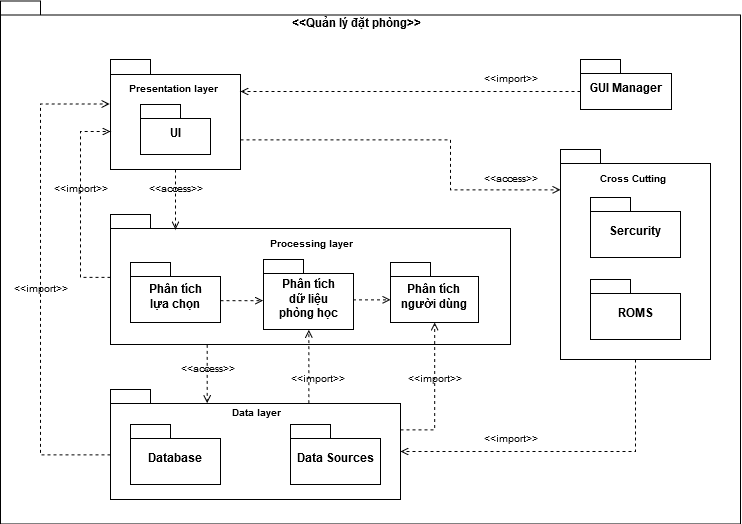

The diagram above was exported from draw.io. Its source (the exported page's mxGraphModel, read from the mxfile embedded in the PNG):
<mxGraphModel dx="2000" dy="648" grid="1" gridSize="10" guides="1" tooltips="1" connect="1" arrows="1" fold="1" page="1" pageScale="1" pageWidth="827" pageHeight="1169" background="#ffffff" math="0" shadow="0">
  <root>
    <mxCell id="0" />
    <mxCell id="1" parent="0" />
    <mxCell id="HnuuwIBICmGWgyvoDFA6-92" value="package" style="shape=folder;fontStyle=1;spacingTop=10;tabWidth=40;tabHeight=14;tabPosition=left;html=1;" vertex="1" parent="1">
      <mxGeometry x="-20" y="11.5" width="740" height="523" as="geometry" />
    </mxCell>
    <mxCell id="HnuuwIBICmGWgyvoDFA6-62" value="" style="shape=folder;fontStyle=1;spacingTop=10;tabWidth=40;tabHeight=15;tabPosition=left;html=1;" vertex="1" parent="1">
      <mxGeometry x="90" y="70" width="130" height="110" as="geometry" />
    </mxCell>
    <mxCell id="HnuuwIBICmGWgyvoDFA6-74" style="edgeStyle=orthogonalEdgeStyle;rounded=0;orthogonalLoop=1;jettySize=auto;html=1;entryX=0.499;entryY=0.107;entryDx=0;entryDy=0;entryPerimeter=0;dashed=1;endArrow=open;endFill=0;" edge="1" parent="1">
      <mxGeometry relative="1" as="geometry">
        <mxPoint x="186.7619047619047" y="355" as="sourcePoint" />
        <mxPoint x="186.7619047619047" y="413.85714285714266" as="targetPoint" />
        <Array as="points">
          <mxPoint x="187" y="355" />
        </Array>
      </mxGeometry>
    </mxCell>
    <mxCell id="HnuuwIBICmGWgyvoDFA6-61" value="" style="shape=folder;fontStyle=1;spacingTop=10;tabWidth=40;tabHeight=14;tabPosition=left;html=1;" vertex="1" parent="1">
      <mxGeometry x="90" y="225" width="400" height="130" as="geometry" />
    </mxCell>
    <mxCell id="HnuuwIBICmGWgyvoDFA6-31" value="&lt;b&gt;&amp;lt;&amp;lt;Quản lý đặt phòng&amp;gt;&amp;gt;&lt;/b&gt;" style="text;html=1;strokeColor=none;fillColor=none;align=center;verticalAlign=middle;whiteSpace=wrap;rounded=0;" vertex="1" parent="1">
      <mxGeometry x="246" y="20" width="178" height="30" as="geometry" />
    </mxCell>
    <mxCell id="HnuuwIBICmGWgyvoDFA6-43" style="edgeStyle=orthogonalEdgeStyle;rounded=0;orthogonalLoop=1;jettySize=auto;html=1;dashed=1;endArrow=open;endFill=0;" edge="1" parent="1">
      <mxGeometry relative="1" as="geometry">
        <mxPoint x="155" y="240" as="targetPoint" />
        <mxPoint x="155" y="180" as="sourcePoint" />
      </mxGeometry>
    </mxCell>
    <mxCell id="HnuuwIBICmGWgyvoDFA6-58" style="edgeStyle=orthogonalEdgeStyle;rounded=0;orthogonalLoop=1;jettySize=auto;html=1;dashed=1;endArrow=open;endFill=0;" edge="1" parent="1" target="HnuuwIBICmGWgyvoDFA6-53">
      <mxGeometry relative="1" as="geometry">
        <mxPoint x="220" y="150" as="sourcePoint" />
        <Array as="points">
          <mxPoint x="220" y="150" />
          <mxPoint x="430" y="150" />
          <mxPoint x="430" y="200" />
        </Array>
      </mxGeometry>
    </mxCell>
    <mxCell id="HnuuwIBICmGWgyvoDFA6-37" value="UI" style="shape=folder;fontStyle=1;spacingTop=10;tabWidth=40;tabHeight=14;tabPosition=left;html=1;" vertex="1" parent="1">
      <mxGeometry x="120" y="115" width="70" height="50" as="geometry" />
    </mxCell>
    <mxCell id="HnuuwIBICmGWgyvoDFA6-39" style="edgeStyle=orthogonalEdgeStyle;rounded=0;orthogonalLoop=1;jettySize=auto;html=1;dashed=1;endArrow=open;endFill=0;exitX=0;exitY=0;exitDx=0;exitDy=32;exitPerimeter=0;" edge="1" parent="1" source="HnuuwIBICmGWgyvoDFA6-38">
      <mxGeometry relative="1" as="geometry">
        <mxPoint x="409" y="142.19047619047615" as="sourcePoint" />
        <mxPoint x="220" y="102" as="targetPoint" />
        <Array as="points">
          <mxPoint x="220" y="102" />
        </Array>
      </mxGeometry>
    </mxCell>
    <mxCell id="HnuuwIBICmGWgyvoDFA6-38" value="GUI Manager" style="shape=folder;fontStyle=1;spacingTop=10;tabWidth=40;tabHeight=14;tabPosition=left;html=1;" vertex="1" parent="1">
      <mxGeometry x="560" y="70" width="91" height="50" as="geometry" />
    </mxCell>
    <mxCell id="HnuuwIBICmGWgyvoDFA6-40" value="&lt;font style=&quot;font-size: 10px&quot;&gt;&amp;lt;&amp;lt;import&amp;gt;&amp;gt;&lt;/font&gt;" style="text;html=1;strokeColor=none;fillColor=none;align=center;verticalAlign=middle;whiteSpace=wrap;rounded=0;" vertex="1" parent="1">
      <mxGeometry x="470" y="80" width="40" height="20" as="geometry" />
    </mxCell>
    <mxCell id="HnuuwIBICmGWgyvoDFA6-49" style="edgeStyle=orthogonalEdgeStyle;rounded=0;orthogonalLoop=1;jettySize=auto;html=1;dashed=1;endArrow=open;endFill=0;entryX=0.002;entryY=0.549;entryDx=0;entryDy=0;entryPerimeter=0;" edge="1" parent="1">
      <mxGeometry relative="1" as="geometry">
        <mxPoint x="242.71844660194165" y="310.8932038834951" as="targetPoint" />
        <mxPoint x="200" y="311" as="sourcePoint" />
        <Array as="points">
          <mxPoint x="230" y="311" />
          <mxPoint x="230" y="311" />
        </Array>
      </mxGeometry>
    </mxCell>
    <mxCell id="HnuuwIBICmGWgyvoDFA6-41" value="&lt;div&gt;Phân tích &lt;br&gt;&lt;/div&gt;&lt;div&gt;lựa chọn&lt;br&gt;&lt;/div&gt;" style="shape=folder;fontStyle=1;spacingTop=10;tabWidth=40;tabHeight=14;tabPosition=left;html=1;" vertex="1" parent="1">
      <mxGeometry x="110" y="273" width="90" height="60" as="geometry" />
    </mxCell>
    <mxCell id="HnuuwIBICmGWgyvoDFA6-44" value="&lt;font style=&quot;font-size: 10px&quot;&gt;&amp;lt;&amp;lt;access&amp;gt;&amp;gt;&lt;/font&gt;" style="text;html=1;strokeColor=none;fillColor=none;align=center;verticalAlign=middle;whiteSpace=wrap;rounded=0;" vertex="1" parent="1">
      <mxGeometry x="135" y="190" width="40" height="20" as="geometry" />
    </mxCell>
    <mxCell id="HnuuwIBICmGWgyvoDFA6-47" value="&lt;font style=&quot;font-size: 10px&quot;&gt;&amp;lt;&amp;lt;import&amp;gt;&amp;gt;&lt;/font&gt;" style="text;html=1;strokeColor=none;fillColor=none;align=center;verticalAlign=middle;whiteSpace=wrap;rounded=0;" vertex="1" parent="1">
      <mxGeometry x="40" y="190" width="40" height="20" as="geometry" />
    </mxCell>
    <mxCell id="HnuuwIBICmGWgyvoDFA6-48" style="edgeStyle=orthogonalEdgeStyle;rounded=0;orthogonalLoop=1;jettySize=auto;html=1;dashed=1;endArrow=open;endFill=0;" edge="1" parent="1">
      <mxGeometry relative="1" as="geometry">
        <mxPoint x="90" y="288" as="sourcePoint" />
        <mxPoint x="90" y="142" as="targetPoint" />
        <Array as="points">
          <mxPoint x="60" y="288" />
          <mxPoint x="60" y="142" />
        </Array>
      </mxGeometry>
    </mxCell>
    <mxCell id="HnuuwIBICmGWgyvoDFA6-50" value="&lt;div&gt;Phân tích &lt;br&gt;&lt;/div&gt;&lt;div&gt;dữ liệu &lt;br&gt;&lt;/div&gt;&lt;div&gt;phòng học&lt;br&gt;&lt;/div&gt;" style="shape=folder;fontStyle=1;spacingTop=10;tabWidth=40;tabHeight=14;tabPosition=left;html=1;" vertex="1" parent="1">
      <mxGeometry x="243" y="270" width="90" height="70" as="geometry" />
    </mxCell>
    <mxCell id="HnuuwIBICmGWgyvoDFA6-98" style="edgeStyle=orthogonalEdgeStyle;rounded=0;orthogonalLoop=1;jettySize=auto;html=1;entryX=0;entryY=0;entryDx=290;entryDy=62;entryPerimeter=0;dashed=1;endArrow=open;endFill=0;endSize=6;" edge="1" parent="1" source="HnuuwIBICmGWgyvoDFA6-53" target="HnuuwIBICmGWgyvoDFA6-69">
      <mxGeometry relative="1" as="geometry">
        <Array as="points">
          <mxPoint x="615" y="462" />
        </Array>
      </mxGeometry>
    </mxCell>
    <mxCell id="HnuuwIBICmGWgyvoDFA6-53" value="" style="shape=folder;fontStyle=1;spacingTop=10;tabWidth=40;tabHeight=14;tabPosition=left;html=1;" vertex="1" parent="1">
      <mxGeometry x="540" y="160" width="150" height="210" as="geometry" />
    </mxCell>
    <mxCell id="HnuuwIBICmGWgyvoDFA6-55" value="ROMS" style="shape=folder;fontStyle=1;spacingTop=10;tabWidth=40;tabHeight=14;tabPosition=left;html=1;" vertex="1" parent="1">
      <mxGeometry x="570" y="290" width="90" height="60" as="geometry" />
    </mxCell>
    <mxCell id="HnuuwIBICmGWgyvoDFA6-56" value="Sercurity" style="shape=folder;fontStyle=1;spacingTop=10;tabWidth=40;tabHeight=14;tabPosition=left;html=1;" vertex="1" parent="1">
      <mxGeometry x="570" y="208" width="90" height="60" as="geometry" />
    </mxCell>
    <mxCell id="HnuuwIBICmGWgyvoDFA6-60" value="&lt;font style=&quot;font-size: 10px&quot;&gt;&amp;lt;&amp;lt;access&amp;gt;&amp;gt;&lt;/font&gt;" style="text;html=1;strokeColor=none;fillColor=none;align=center;verticalAlign=middle;whiteSpace=wrap;rounded=0;" vertex="1" parent="1">
      <mxGeometry x="470" y="180" width="40" height="20" as="geometry" />
    </mxCell>
    <mxCell id="HnuuwIBICmGWgyvoDFA6-63" value="&lt;b&gt;&lt;font style=&quot;font-size: 10px&quot;&gt;Presentation layer&lt;/font&gt;&lt;/b&gt;" style="text;html=1;strokeColor=none;fillColor=none;align=center;verticalAlign=middle;whiteSpace=wrap;rounded=0;" vertex="1" parent="1">
      <mxGeometry x="100" y="90" width="105" height="20" as="geometry" />
    </mxCell>
    <mxCell id="HnuuwIBICmGWgyvoDFA6-66" value="&lt;b&gt;&lt;font style=&quot;font-size: 10px&quot;&gt;Processing layer&lt;/font&gt;&lt;/b&gt;" style="text;html=1;strokeColor=none;fillColor=none;align=center;verticalAlign=middle;whiteSpace=wrap;rounded=0;" vertex="1" parent="1">
      <mxGeometry x="237.5" y="245" width="105" height="20" as="geometry" />
    </mxCell>
    <mxCell id="HnuuwIBICmGWgyvoDFA6-68" value="&lt;b&gt;&lt;font style=&quot;font-size: 10px&quot;&gt;Cross Cutting&lt;br&gt;&lt;/font&gt;&lt;/b&gt;" style="text;html=1;strokeColor=none;fillColor=none;align=center;verticalAlign=middle;whiteSpace=wrap;rounded=0;" vertex="1" parent="1">
      <mxGeometry x="560" y="180" width="105" height="20" as="geometry" />
    </mxCell>
    <mxCell id="HnuuwIBICmGWgyvoDFA6-80" style="edgeStyle=orthogonalEdgeStyle;rounded=0;orthogonalLoop=1;jettySize=auto;html=1;entryX=-0.005;entryY=0.404;entryDx=0;entryDy=0;entryPerimeter=0;dashed=1;endArrow=open;endFill=0;" edge="1" parent="1" source="HnuuwIBICmGWgyvoDFA6-69" target="HnuuwIBICmGWgyvoDFA6-62">
      <mxGeometry relative="1" as="geometry">
        <Array as="points">
          <mxPoint x="20" y="465" />
          <mxPoint x="20" y="114" />
        </Array>
      </mxGeometry>
    </mxCell>
    <mxCell id="HnuuwIBICmGWgyvoDFA6-86" style="edgeStyle=orthogonalEdgeStyle;rounded=0;orthogonalLoop=1;jettySize=auto;html=1;dashed=1;endArrow=open;endFill=0;exitX=0.683;exitY=0.127;exitDx=0;exitDy=0;exitPerimeter=0;" edge="1" parent="1" source="HnuuwIBICmGWgyvoDFA6-69">
      <mxGeometry relative="1" as="geometry">
        <mxPoint x="286.44660194174753" y="413.39805825242706" as="sourcePoint" />
        <mxPoint x="288" y="340" as="targetPoint" />
        <Array as="points">
          <mxPoint x="288" y="380" />
        </Array>
      </mxGeometry>
    </mxCell>
    <mxCell id="HnuuwIBICmGWgyvoDFA6-102" style="edgeStyle=orthogonalEdgeStyle;rounded=0;orthogonalLoop=1;jettySize=auto;html=1;dashed=1;endArrow=open;endFill=0;endSize=6;" edge="1" parent="1" source="HnuuwIBICmGWgyvoDFA6-69" target="HnuuwIBICmGWgyvoDFA6-94">
      <mxGeometry relative="1" as="geometry">
        <Array as="points">
          <mxPoint x="414" y="440" />
        </Array>
      </mxGeometry>
    </mxCell>
    <mxCell id="HnuuwIBICmGWgyvoDFA6-69" value="" style="shape=folder;fontStyle=1;spacingTop=10;tabWidth=40;tabHeight=14;tabPosition=left;html=1;" vertex="1" parent="1">
      <mxGeometry x="90" y="400" width="290" height="110" as="geometry" />
    </mxCell>
    <mxCell id="HnuuwIBICmGWgyvoDFA6-71" value="Database" style="shape=folder;fontStyle=1;spacingTop=10;tabWidth=40;tabHeight=14;tabPosition=left;html=1;" vertex="1" parent="1">
      <mxGeometry x="110" y="435" width="90" height="60" as="geometry" />
    </mxCell>
    <mxCell id="HnuuwIBICmGWgyvoDFA6-72" value="Data Sources" style="shape=folder;fontStyle=1;spacingTop=10;tabWidth=40;tabHeight=14;tabPosition=left;html=1;" vertex="1" parent="1">
      <mxGeometry x="270" y="435" width="90" height="60" as="geometry" />
    </mxCell>
    <mxCell id="HnuuwIBICmGWgyvoDFA6-73" value="&lt;b&gt;&lt;font style=&quot;font-size: 10px&quot;&gt;Data layer&lt;/font&gt;&lt;/b&gt;" style="text;html=1;strokeColor=none;fillColor=none;align=center;verticalAlign=middle;whiteSpace=wrap;rounded=0;" vertex="1" parent="1">
      <mxGeometry x="182.5" y="413" width="105" height="22" as="geometry" />
    </mxCell>
    <mxCell id="HnuuwIBICmGWgyvoDFA6-78" value="&lt;font style=&quot;font-size: 10px&quot;&gt;&amp;lt;&amp;lt;access&amp;gt;&amp;gt;&lt;/font&gt;" style="text;html=1;strokeColor=none;fillColor=none;align=center;verticalAlign=middle;whiteSpace=wrap;rounded=0;" vertex="1" parent="1">
      <mxGeometry x="166.5" y="370" width="40" height="20" as="geometry" />
    </mxCell>
    <mxCell id="HnuuwIBICmGWgyvoDFA6-81" value="&lt;font style=&quot;font-size: 10px&quot;&gt;&amp;lt;&amp;lt;import&amp;gt;&amp;gt;&lt;/font&gt;" style="text;html=1;strokeColor=none;fillColor=none;align=center;verticalAlign=middle;whiteSpace=wrap;rounded=0;" vertex="1" parent="1">
      <mxGeometry y="290" width="40" height="20" as="geometry" />
    </mxCell>
    <mxCell id="HnuuwIBICmGWgyvoDFA6-89" value="&lt;font style=&quot;font-size: 10px&quot;&gt;&amp;lt;&amp;lt;import&amp;gt;&amp;gt;&lt;/font&gt;" style="text;html=1;strokeColor=none;fillColor=none;align=center;verticalAlign=middle;whiteSpace=wrap;rounded=0;" vertex="1" parent="1">
      <mxGeometry x="394" y="380" width="40" height="20" as="geometry" />
    </mxCell>
    <mxCell id="HnuuwIBICmGWgyvoDFA6-94" value="&lt;div&gt;Phân tích &lt;br&gt;&lt;/div&gt;&lt;div&gt;người dùng&lt;br&gt;&lt;/div&gt;" style="shape=folder;fontStyle=1;spacingTop=10;tabWidth=40;tabHeight=14;tabPosition=left;html=1;" vertex="1" parent="1">
      <mxGeometry x="370" y="273" width="88" height="60" as="geometry" />
    </mxCell>
    <mxCell id="HnuuwIBICmGWgyvoDFA6-97" style="edgeStyle=orthogonalEdgeStyle;rounded=0;orthogonalLoop=1;jettySize=auto;html=1;dashed=1;endArrow=open;endFill=0;" edge="1" parent="1">
      <mxGeometry relative="1" as="geometry">
        <mxPoint x="370" y="310" as="targetPoint" />
        <mxPoint x="332.5" y="310" as="sourcePoint" />
        <Array as="points">
          <mxPoint x="362.5" y="310" />
          <mxPoint x="362.5" y="310" />
        </Array>
      </mxGeometry>
    </mxCell>
    <mxCell id="HnuuwIBICmGWgyvoDFA6-100" value="&lt;font style=&quot;font-size: 10px&quot;&gt;&amp;lt;&amp;lt;import&amp;gt;&amp;gt;&lt;/font&gt;" style="text;html=1;strokeColor=none;fillColor=none;align=center;verticalAlign=middle;whiteSpace=wrap;rounded=0;" vertex="1" parent="1">
      <mxGeometry x="470" y="440" width="40" height="20" as="geometry" />
    </mxCell>
    <mxCell id="HnuuwIBICmGWgyvoDFA6-103" value="&lt;font style=&quot;font-size: 10px&quot;&gt;&amp;lt;&amp;lt;import&amp;gt;&amp;gt;&lt;/font&gt;" style="text;html=1;strokeColor=none;fillColor=none;align=center;verticalAlign=middle;whiteSpace=wrap;rounded=0;" vertex="1" parent="1">
      <mxGeometry x="277" y="380" width="40" height="20" as="geometry" />
    </mxCell>
  </root>
</mxGraphModel>